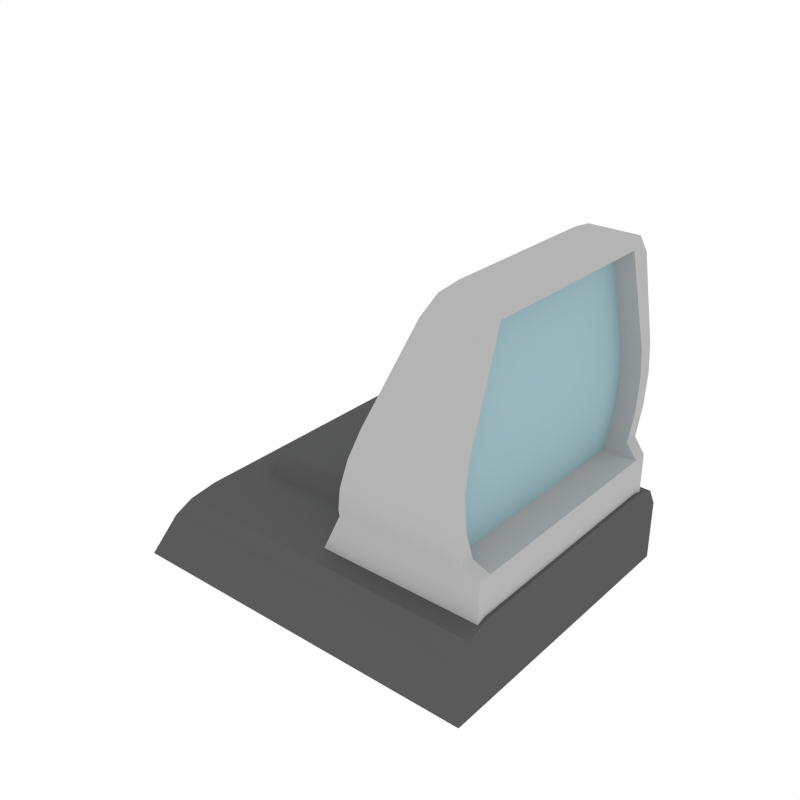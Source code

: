 # Source: Sight_3.blend  (saved by Blender 2.79.0; exported with 4.5.12 LTS)
import bpy
from mathutils import Matrix  # noqa: F401  (used for matrix-valued properties, if any)

bpy.ops.wm.read_factory_settings(use_empty=True)
scene = bpy.context.scene
scene.name = 'Scene'

# ---- collections
col_collection_1 = bpy.data.collections.new('Collection 1'); scene.collection.children.link(col_collection_1)

# ---- materials (node trees are filled in below, after node groups)
mat_white = bpy.data.materials.new('White')
mat_white.alpha_threshold = 0.0
mat_white.diffuse_color = (0.4575, 0.4575, 0.4575, 1.0)
mat_white.roughness = 0.5
mat_glass = bpy.data.materials.new('Glass')
mat_glass.alpha_threshold = 0.0
mat_glass.diffuse_color = (0.3298, 0.4834, 0.5277, 1.0)
mat_glass.roughness = 0.5
mat_grey = bpy.data.materials.new('Grey')
mat_grey.alpha_threshold = 0.0
mat_grey.diffuse_color = (0.1025, 0.1025, 0.1025, 1.0)
mat_grey.roughness = 0.5

# ---- node groups
ng_auto_smooth = bpy.data.node_groups.new('Auto Smooth', 'GeometryNodeTree')
_s = ng_auto_smooth.interface.new_socket(name='Geometry', in_out='OUTPUT', socket_type='NodeSocketGeometry')
_s = ng_auto_smooth.interface.new_socket(name='Geometry', in_out='INPUT', socket_type='NodeSocketGeometry')
_s = ng_auto_smooth.interface.new_socket(name='Angle', in_out='INPUT', socket_type='NodeSocketFloat')
_s.subtype = 'ANGLE'
_s.min_value = 0.0
_s.max_value = 3.142
ng_auto_smooth.is_modifier = True
_N = ng_auto_smooth.nodes; _L = ng_auto_smooth.links
n0 = _N.new('NodeGroupOutput'); n0.name = 'Group Output'; n0.location = (480, -100)
n1 = _N.new('NodeGroupInput'); n1.name = 'Group Input'; n1.location = (-420, -300)
n2 = _N.new('NodeGroupInput'); n2.name = 'Group Input.001'; n2.location = (-60, -100)
n3 = _N.new('GeometryNodeSetShadeSmooth'); n3.name = 'Set Shade Smooth'; n3.location = (120, -100)
n3.domain = 'EDGE'
n4 = _N.new('GeometryNodeSetShadeSmooth'); n4.name = 'Set Shade Smooth.001'; n4.location = (300, -100)
n5 = _N.new('GeometryNodeInputMeshEdgeAngle'); n5.name = 'Edge Angle'; n5.location = (-420, -220)
n6 = _N.new('GeometryNodeInputEdgeSmooth'); n6.name = 'Is Edge Smooth'; n6.location = (-60, -160)
n7 = _N.new('GeometryNodeInputShadeSmooth'); n7.name = 'Is Face Smooth'; n7.location = (-240, -340)
n8 = _N.new('FunctionNodeBooleanMath'); n8.name = 'Boolean Math'; n8.location = (-60, -220)
n9 = _N.new('FunctionNodeCompare'); n9.name = 'Compare'; n9.location = (-240, -180)
n9.operation = 'LESS_EQUAL'
_L.new(n5.outputs[0], n9.inputs[0])
_L.new(n4.outputs[0], n0.inputs[0])
_L.new(n1.outputs[1], n9.inputs[1])
_L.new(n9.outputs[0], n8.inputs[0])
_L.new(n7.outputs[0], n8.inputs[1])
_L.new(n2.outputs[0], n3.inputs[0])
_L.new(n6.outputs[0], n3.inputs[1])
_L.new(n3.outputs[0], n4.inputs[0])
_L.new(n8.outputs[0], n3.inputs[2])
n0.is_active_output = True

# ---- material node trees

# ---- world
world_world = bpy.data.worlds.new('World'); scene.world = world_world
world_world.color = (1.0, 1.0, 1.0)
world_world.use_sun_shadow = False
world_world.sun_shadow_jitter_overblur = 0.0
world_world.cycles.sampling_method = 'NONE'
world_world.cycles.sample_map_resolution = 256

# ---- meshes
me_cube_219 = bpy.data.meshes.new('Cube.219')
me_cube_219.from_pydata([(-0.0704, -0.049, -1.01e-07), (-0.0704, 0.049, -1.01e-07), (0.04989, -0.049, -9.998e-08), (0.04989, 0.049, -9.998e-08), (-0.05707, -0.049, 0.01974), (-0.05141, -0.03778, 0.02814), (-0.05307, -0.04571, 0.02568), (-0.05141, 0.03778, 0.02814), (-0.05707, 0.049, 0.01974), (-0.05307, 0.04571, 0.02568), (0.04989, -0.03778, 0.02814), (0.04989, -0.049, 0.01974), (0.04989, -0.04571, 0.02568), (0.04989, 0.049, 0.01974), (0.04989, 0.03778, 0.02814), (0.04989, 0.04571, 0.02568), (-0.006307, -0.04071, 0.02109), (0.04881, -0.04071, 0.02109), (0.04881, -0.04071, 0.04007), (0.00271, -0.04071, 0.04007), (0.04881, -0.03608, 0.02109), (-0.006307, -0.03608, 0.02109), (0.04881, -0.03608, 0.04007), (0.00271, -0.03608, 0.04007), (0.04454, -0.03732, 0.1026), (0.02651, -0.03732, 0.1026), (0.04454, -0.03025, 0.1047), (0.02623, -0.03025, 0.1047), (0.04454, -0.03303, 0.1082), (0.02866, -0.03303, 0.1082), (0.04454, -0.02543, 0.1093), (0.02908, -0.02543, 0.1093), (0.04454, -0.04555, 0.07288), (0.04454, -0.04256, 0.04384), (0.04454, -0.04664, 0.06361), (0.04454, -0.04554, 0.05299), (0.004144, -0.04256, 0.04384), (0.01521, -0.04555, 0.07288), (0.007629, -0.04554, 0.05299), (0.01168, -0.04664, 0.06361), (0.04454, -0.04067, 0.07262), (0.04454, -0.03783, 0.04359), (0.04454, -0.04187, 0.06337), (0.04454, -0.04083, 0.05274), (0.004049, -0.03783, 0.04359), (0.01511, -0.04067, 0.07262), (0.007535, -0.04083, 0.05274), (0.01158, -0.04187, 0.06337), (0.03787, -0.03906, 0.03667), (0.03365, -0.03906, 0.03667), (0.03787, -0.03246, 0.1064), (0.03365, -0.03246, 0.1064), (0.03787, -0.04426, 0.06475), (0.03365, -0.04426, 0.06475), (-0.006307, 0.04071, 0.02109), (0.04881, 0.04071, 0.02109), (0.04881, 0.04071, 0.04007), (0.00271, 0.04071, 0.04007), (0.04881, 0.03608, 0.02109), (-0.006307, 0.03608, 0.02109), (0.04881, 0.03608, 0.04007), (0.00271, 0.03608, 0.04007), (0.04881, 1.866e-09, 0.02109), (-0.006307, 1.866e-09, 0.02109), (0.04881, 1.866e-09, 0.04007), (0.00271, 1.866e-09, 0.04007), (0.04454, 0.03732, 0.1026), (0.02651, 0.03732, 0.1026), (0.04454, 0.03025, 0.1047), (0.02623, 0.03025, 0.1047), (0.04454, 0.03303, 0.1082), (0.02866, 0.03303, 0.1082), (0.04454, 0.02543, 0.1093), (0.02908, 0.02543, 0.1093), (0.04454, 1.866e-09, 0.1047), (0.02623, 1.866e-09, 0.1047), (0.04454, 1.866e-09, 0.1093), (0.02908, 1.866e-09, 0.1093), (0.04454, 0.04555, 0.07288), (0.04454, 0.04256, 0.04384), (0.04454, 0.04664, 0.06361), (0.04454, 0.04554, 0.05299), (0.004144, 0.04256, 0.04384), (0.01521, 0.04555, 0.07288), (0.007629, 0.04554, 0.05299), (0.01168, 0.04664, 0.06361), (0.04454, 0.04067, 0.07262), (0.04454, 0.03783, 0.04359), (0.04454, 0.04187, 0.06337), (0.04454, 0.04083, 0.05274), (0.004049, 0.03783, 0.04359), (0.01511, 0.04067, 0.07262), (0.007535, 0.04083, 0.05274), (0.01158, 0.04187, 0.06337), (0.03787, 0.03906, 0.03667), (0.03365, 0.03906, 0.03667), (0.03787, 1.866e-09, 0.03667), (0.03365, 1.866e-09, 0.03667), (0.03787, 0.03246, 0.1064), (0.03365, 0.03246, 0.1064), (0.03787, 1.866e-09, 0.1064), (0.03365, 1.866e-09, 0.1064), (0.03787, 0.04426, 0.06475), (0.03787, 1.866e-09, 0.06475), (0.03365, 1.866e-09, 0.06475), (0.03365, 0.04426, 0.06475), (-0.04141, -0.02591, 0.02454), (-0.04141, 0.02591, 0.02454), (0.04141, -0.02591, 0.02454), (0.04141, 0.02591, 0.02454), (-0.04141, 0.01926, 0.03438), (0.04141, 0.01926, 0.03438), (0.04141, -0.01926, 0.03438), (-0.04141, -0.01926, 0.03438)], [], [(14, 7, 5, 10), (3, 13, 15, 14, 10, 12, 11, 2), (0, 4, 6, 5, 7, 9, 8, 1), (1, 3, 2, 0), (1, 8, 13, 3), (7, 14, 15, 9), (9, 15, 13, 8), (10, 5, 6, 12), (12, 6, 4, 11), (2, 11, 4, 0), (21, 16, 19, 23), (20, 17, 16, 21), (32, 40, 26, 24), (16, 17, 18, 19), (65, 23, 22, 64), (62, 20, 21, 63), (17, 20, 22, 18), (63, 21, 23, 65), (20, 62, 64, 22), (40, 45, 27, 26), (18, 33, 36, 19), (23, 44, 41, 22), (45, 37, 25, 27), (19, 36, 44, 23), (27, 75, 74, 26), (31, 29, 28, 30), (26, 30, 28, 24), (25, 29, 31, 27), (24, 28, 29, 25), (26, 74, 76, 30), (31, 77, 75, 27), (30, 76, 77, 31), (22, 41, 33, 18), (33, 35, 38, 36), (35, 34, 39, 38), (34, 32, 37, 39), (32, 34, 42, 40), (34, 35, 43, 42), (35, 33, 41, 43), (36, 38, 46, 44), (38, 39, 47, 46), (39, 37, 45, 47), (40, 42, 47, 45), (42, 43, 46, 47), (43, 41, 44, 46), (32, 24, 25, 37), (97, 96, 48, 49), (101, 51, 50, 100), (103, 100, 50, 52), (53, 51, 101, 104), (52, 50, 51, 53), (48, 52, 53, 49), (49, 53, 104, 97), (96, 103, 52, 48), (59, 61, 57, 54), (58, 59, 54, 55), (78, 66, 68, 86), (54, 57, 56, 55), (65, 64, 60, 61), (62, 63, 59, 58), (55, 56, 60, 58), (63, 65, 61, 59), (58, 60, 64, 62), (86, 68, 69, 91), (56, 57, 82, 79), (61, 60, 87, 90), (91, 69, 67, 83), (57, 61, 90, 82), (69, 68, 74, 75), (73, 72, 70, 71), (68, 66, 70, 72), (67, 69, 73, 71), (66, 67, 71, 70), (68, 72, 76, 74), (73, 69, 75, 77), (72, 73, 77, 76), (60, 56, 79, 87), (79, 82, 84, 81), (81, 84, 85, 80), (80, 85, 83, 78), (78, 86, 88, 80), (80, 88, 89, 81), (81, 89, 87, 79), (82, 90, 92, 84), (84, 92, 93, 85), (85, 93, 91, 83), (86, 91, 93, 88), (88, 93, 92, 89), (89, 92, 90, 87), (78, 83, 67, 66), (97, 95, 94, 96), (101, 100, 98, 99), (103, 102, 98, 100), (105, 104, 101, 99), (102, 105, 99, 98), (94, 95, 105, 102), (95, 97, 104, 105), (96, 94, 102, 103), (109, 108, 106, 107), (111, 110, 113, 112), (108, 109, 111, 112), (106, 108, 112, 113), (107, 106, 113, 110), (109, 107, 110, 111)])
me_cube_219.polygons.foreach_set('use_smooth', [True] * 104)
me_cube_219.polygons.foreach_set('material_index', [2, 2, 2, 2, 2, 2, 2, 2, 2, 2, 0, 0, 0, 0, 0, 0, 0, 0, 0, 0, 0, 0, 0, 0, 0, 0, 0, 0, 0, 0, 0, 0, 0, 0, 0, 0, 0, 0, 0, 0, 0, 0, 0, 0, 0, 0, 1, 1, 1, 1, 1, 1, 1, 1, 0, 0, 0, 0, 0, 0, 0, 0, 0, 0, 0, 0, 0, 0, 0, 0, 0, 0, 0, 0, 0, 0, 0, 0, 0, 0, 0, 0, 0, 0, 0, 0, 0, 0, 0, 0, 1, 1, 1, 1, 1, 1, 1, 1, 2, 2, 2, 2, 2, 2])
me_cube_219.materials.append(mat_white)
me_cube_219.materials.append(mat_glass)
me_cube_219.materials.append(mat_grey)
me_cube_219.use_remesh_preserve_volume = False
me_cube_219.use_remesh_preserve_attributes = False
me_cube_219.use_mirror_vertex_groups = False
me_cube_219.update()

# ---- objects
ob_sight_3 = bpy.data.objects.new('Sight_3', me_cube_219)

# ---- transforms, parenting, visibility, modifiers, constraints
ob_sight_3.location = (0.0, 0.0, 0.0)
ob_sight_3.lineart.crease_threshold = 0.0
_m = ob_sight_3.modifiers.new('Auto Smooth', 'NODES')
_m.node_group = ng_auto_smooth
_gi = [s.identifier for s in ng_auto_smooth.interface.items_tree if s.item_type == 'SOCKET' and s.in_out == 'INPUT']
_m[_gi[1]] = 0.5236  # Angle

# ---- collection membership
col_collection_1.objects.link(ob_sight_3)

# ---- scene / render settings (as saved in the file)
scene.frame_start = 1; scene.frame_end = 250; scene.frame_set(0)
scene.render.engine = 'CYCLES'
scene.render.resolution_x = 1000
scene.render.resolution_y = 1000
scene.render.dither_intensity = 0.0
scene.cycles.samples = 200
scene.cycles.sampling_pattern = 'TABULATED_SOBOL'
scene.cycles.light_sampling_threshold = 0.0
scene.cycles.use_adaptive_sampling = False
scene.cycles.use_light_tree = False
scene.cycles.caustics_reflective = False
scene.cycles.caustics_refractive = False
scene.cycles.blur_glossy = 0.0
scene.cycles.max_bounces = 2
scene.cycles.pixel_filter_type = 'GAUSSIAN'
scene.cycles.sample_clamp_indirect = 0.0
scene.view_settings.view_transform = 'Standard'
bpy.context.view_layer.update()

# ---- added for rendering (the .blend has no active camera): camera
cam_auto = bpy.data.cameras.new('AutoCamera')
cam_auto.lens = 50.0
cam_auto.sensor_width = 36.0
cam_auto.clip_end = 1000.0
ob_auto_camera = bpy.data.objects.new('AutoCamera', cam_auto)
scene.collection.objects.link(ob_auto_camera)
ob_auto_camera.location = (0.17479, -0.222054, 0.202686)
ob_auto_camera.rotation_euler = (1.09748, -7.21219e-08, 0.694738)
scene.camera = ob_auto_camera
bpy.context.view_layer.update()

